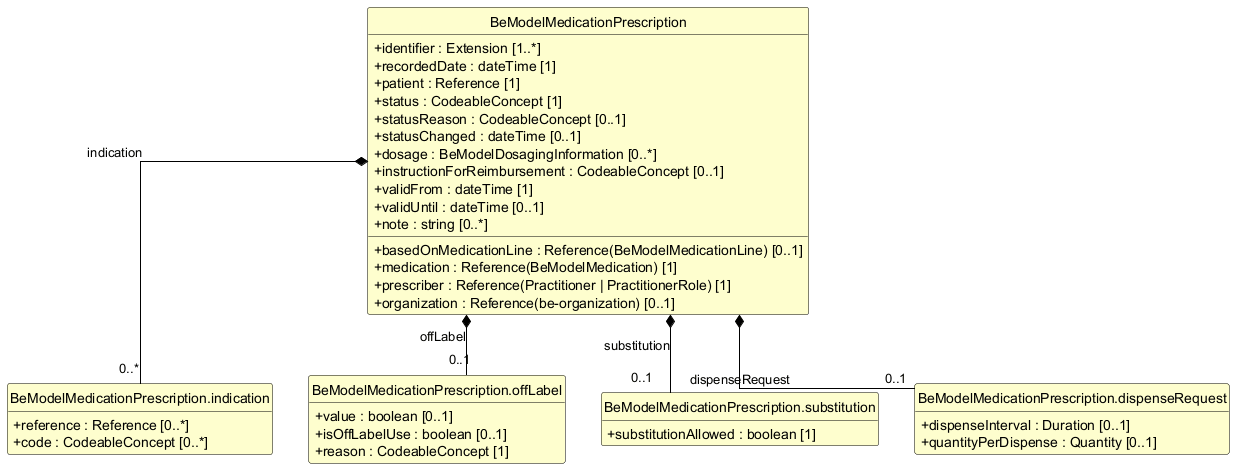

The diagram above was rendered by PlantUML. Its source (embedded in the PNG):
@startuml
skinparam shadowing false
skinparam classAttributeIconSize 0
skinparam linetype ortho
skinparam class {
  BackgroundColor #FEFECE
  BorderColor #000000
  ArrowColor #000000
  FontStyle bold
  AttributeFontStyle normal
}
hide circle
hide empty members

class "BeModelMedicationPrescription" as BeModelMedicationPrescription {
  +identifier : Extension [1..*]
  +recordedDate : dateTime [1]
  +basedOnMedicationLine : Reference(BeModelMedicationLine) [0..1]
  +patient : Reference [1]
  +status : CodeableConcept [1]
  +statusReason : CodeableConcept [0..1]
  +statusChanged : dateTime [0..1]
  +medication : Reference(BeModelMedication) [1]
  +prescriber : Reference(Practitioner | PractitionerRole) [1]
  +organization : Reference(be-organization) [0..1]
  +dosage : BeModelDosagingInformation [0..*]
  +instructionForReimbursement : CodeableConcept [0..1]
  +validFrom : dateTime [1]
  +validUntil : dateTime [0..1]
  +note : string [0..*]
}

class "BeModelMedicationPrescription.indication" as BeModelMedicationPrescription_indication {
  +reference : Reference [0..*]
  +code : CodeableConcept [0..*]
}

class "BeModelMedicationPrescription.offLabel" as BeModelMedicationPrescription_offLabel {
  +value : boolean [0..1]
  +isOffLabelUse : boolean [0..1]
  +reason : CodeableConcept [1]
}

class "BeModelMedicationPrescription.substitution" as BeModelMedicationPrescription_substitution {
  +substitutionAllowed : boolean [1]
}

class "BeModelMedicationPrescription.dispenseRequest" as BeModelMedicationPrescription_dispenseRequest {
  +dispenseInterval : Duration [0..1]
  +quantityPerDispense : Quantity [0..1]
}

BeModelMedicationPrescription *-- "0..*" BeModelMedicationPrescription_indication : indication
BeModelMedicationPrescription *-- "0..1" BeModelMedicationPrescription_offLabel : offLabel
BeModelMedicationPrescription *-- "0..1" BeModelMedicationPrescription_substitution : substitution
BeModelMedicationPrescription *-- "0..1" BeModelMedicationPrescription_dispenseRequest : dispenseRequest
@enduml